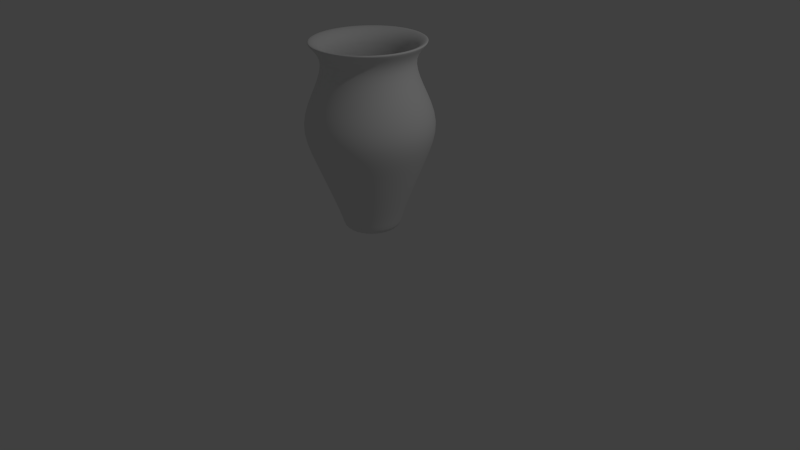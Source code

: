 # Source: vase.blend  (saved by Blender 2.74.0; exported with 4.5.12 LTS)
import bpy
from mathutils import Matrix  # noqa: F401  (used for matrix-valued properties, if any)

bpy.ops.wm.read_factory_settings(use_empty=True)
scene = bpy.context.scene
scene.name = 'Scene'

# ---- collections
col_collection_1 = bpy.data.collections.new('Collection 1'); scene.collection.children.link(col_collection_1)

# ---- world
world_world = bpy.data.worlds.new('World'); scene.world = world_world
world_world.color = (0.05088, 0.05088, 0.05088)
world_world.use_sun_shadow = False
world_world.sun_shadow_jitter_overblur = 0.0
world_world.cycles.sampling_method = 'MANUAL'
world_world.cycles.sample_map_resolution = 256

# ---- cameras
cam_camera = bpy.data.cameras.new('Camera')
cam_camera.clip_end = 100.0
cam_camera.lens = 35.0
cam_camera.sensor_width = 32.0
cam_camera.sensor_height = 18.0
cam_camera.ortho_scale = 7.314
cam_camera.dof.focus_distance = 0.0
cam_camera.dof.aperture_fstop = 128.0

# ---- lights
light_lamp = bpy.data.lights.new('Lamp', 'POINT')
light_lamp.transmission_factor = 0.0
light_lamp.cutoff_distance = 30.0
light_lamp.energy = 100.0
light_lamp.shadow_buffer_clip_start = 1.001
light_lamp.shadow_soft_size = 0.1
light_lamp.shadow_maximum_resolution = 0.006
light_lamp.use_absolute_resolution = True
light_lamp.cycles.use_multiple_importance_sampling = False

# ---- meshes
me_cylinder = bpy.data.meshes.new('Cylinder')
me_cylinder.from_pydata([(0.0, 1.0, -1.0), (0.0, 1.0, 1.0), (0.1951, 0.9808, -1.0), (0.1951, 0.9808, 1.0), (0.3827, 0.9239, -1.0), (0.3827, 0.9239, 1.0), (0.5556, 0.8315, -1.0), (0.5556, 0.8315, 1.0), (0.7071, 0.7071, -1.0), (0.7071, 0.7071, 1.0), (0.8315, 0.5556, -1.0), (0.8315, 0.5556, 1.0), (0.9239, 0.3827, -1.0), (0.9239, 0.3827, 1.0), (0.9808, 0.1951, -1.0), (0.9808, 0.1951, 1.0), (1.0, 7.55e-08, -1.0), (1.0, 7.55e-08, 1.0), (0.9808, -0.1951, -1.0), (0.9808, -0.1951, 1.0), (0.9239, -0.3827, -1.0), (0.9239, -0.3827, 1.0), (0.8315, -0.5556, -1.0), (0.8315, -0.5556, 1.0), (0.7071, -0.7071, -1.0), (0.7071, -0.7071, 1.0), (0.5556, -0.8315, -1.0), (0.5556, -0.8315, 1.0), (0.3827, -0.9239, -1.0), (0.3827, -0.9239, 1.0), (0.1951, -0.9808, -1.0), (0.1951, -0.9808, 1.0), (-3.258e-07, -1.0, -1.0), (-3.258e-07, -1.0, 1.0), (-0.1951, -0.9808, -1.0), (-0.1951, -0.9808, 1.0), (-0.3827, -0.9239, -1.0), (-0.3827, -0.9239, 1.0), (-0.5556, -0.8315, -1.0), (-0.5556, -0.8315, 1.0), (-0.7071, -0.7071, -1.0), (-0.7071, -0.7071, 1.0), (-0.8315, -0.5556, -1.0), (-0.8315, -0.5556, 1.0), (-0.9239, -0.3827, -1.0), (-0.9239, -0.3827, 1.0), (-0.9808, -0.1951, -1.0), (-0.9808, -0.1951, 1.0), (-1.0, 9.656e-07, -1.0), (-1.0, 9.656e-07, 1.0), (-0.9808, 0.1951, -1.0), (-0.9808, 0.1951, 1.0), (-0.9239, 0.3827, -1.0), (-0.9239, 0.3827, 1.0), (-0.8315, 0.5556, -1.0), (-0.8315, 0.5556, 1.0), (-0.7071, 0.7071, -1.0), (-0.7071, 0.7071, 1.0), (-0.5556, 0.8315, -1.0), (-0.5556, 0.8315, 1.0), (-0.3827, 0.9239, -1.0), (-0.3827, 0.9239, 1.0), (-0.1951, 0.9808, -1.0), (-0.1951, 0.9808, 1.0), (0.2827, 1.421, 8.822), (-7.005e-08, 1.449, 8.822), (0.5546, 1.339, 8.822), (0.8052, 1.205, 8.822), (1.025, 1.025, 8.822), (1.205, 0.8052, 8.822), (1.339, 0.5546, 8.822), (1.421, 0.2827, 8.822), (1.449, -1.861e-08, 8.822), (1.421, -0.2827, 8.822), (1.339, -0.5546, 8.822), (1.205, -0.8052, 8.822), (1.025, -1.025, 8.822), (0.8052, -1.205, 8.822), (0.5546, -1.339, 8.822), (0.2827, -1.421, 8.822), (-5.423e-07, -1.449, 8.822), (-0.2827, -1.421, 8.822), (-0.5546, -1.339, 8.822), (-0.8052, -1.205, 8.822), (-1.025, -1.025, 8.822), (-1.205, -0.8052, 8.822), (-1.339, -0.5546, 8.822), (-1.421, -0.2827, 8.822), (-1.449, 1.271e-06, 8.822), (-1.421, 0.2827, 8.822), (-1.339, 0.5546, 8.822), (-1.205, 0.8052, 8.822), (-1.025, 1.025, 8.822), (-0.8052, 1.205, 8.822), (-0.5546, 1.339, 8.822), (-0.2827, 1.421, 8.822), (0.3783, 1.902, 16.92), (-9.969e-08, 1.939, 16.92), (0.742, 1.791, 16.92), (1.077, 1.612, 16.92), (1.371, 1.371, 16.92), (1.612, 1.077, 16.92), (1.791, 0.742, 16.92), (1.902, 0.3783, 16.92), (1.939, -1.294e-07, 16.92), (1.902, -0.3783, 16.92), (1.791, -0.742, 16.92), (1.612, -1.077, 16.92), (1.371, -1.371, 16.92), (1.077, -1.612, 16.92), (0.742, -1.791, 16.92), (0.3783, -1.902, 16.92), (-7.315e-07, -1.939, 16.92), (-0.3783, -1.902, 16.92), (-0.742, -1.791, 16.92), (-1.077, -1.612, 16.92), (-1.371, -1.371, 16.92), (-1.612, -1.077, 16.92), (-1.791, -0.742, 16.92), (-1.902, -0.3783, 16.92), (-1.939, 1.596e-06, 16.92), (-1.902, 0.3783, 16.92), (-1.791, 0.742, 16.92), (-1.612, 1.077, 16.92), (-1.371, 1.371, 16.92), (-1.077, 1.612, 16.92), (-0.742, 1.791, 16.92), (-0.3783, 1.902, 16.92), (0.4695, 2.36, 25.0), (-1.546e-07, 2.406, 25.0), (0.9209, 2.223, 25.0), (1.337, 2.001, 25.0), (1.702, 1.702, 25.0), (2.001, 1.337, 25.0), (2.223, 0.9209, 25.0), (2.36, 0.4695, 25.0), (2.406, -2.288e-07, 25.0), (2.36, -0.4695, 25.0), (2.223, -0.9209, 25.0), (2.001, -1.337, 25.0), (1.702, -1.702, 25.0), (1.337, -2.001, 25.0), (0.9209, -2.223, 25.0), (0.4694, -2.36, 25.0), (-9.387e-07, -2.406, 25.0), (-0.4695, -2.36, 25.0), (-0.9209, -2.223, 25.0), (-1.337, -2.001, 25.0), (-1.702, -1.702, 25.0), (-2.001, -1.337, 25.0), (-2.223, -0.9209, 25.0), (-2.36, -0.4694, 25.0), (-2.406, 1.913e-06, 25.0), (-2.36, 0.4695, 25.0), (-2.223, 0.9209, 25.0), (-2.001, 1.337, 25.0), (-1.702, 1.702, 25.0), (-1.337, 2.001, 25.0), (-0.9209, 2.223, 25.0), (-0.4694, 2.36, 25.0), (0.3452, 1.735, 33.44), (-5.988e-08, 1.769, 33.44), (0.6771, 1.635, 33.44), (0.983, 1.471, 33.44), (1.251, 1.251, 33.44), (1.471, 0.983, 33.44), (1.635, 0.6771, 33.44), (1.735, 0.3452, 33.44), (1.769, -1.071e-07, 33.44), (1.735, -0.3452, 33.44), (1.635, -0.6771, 33.44), (1.471, -0.983, 33.44), (1.251, -1.251, 33.44), (0.983, -1.471, 33.44), (0.6771, -1.635, 33.44), (0.3452, -1.735, 33.44), (-6.364e-07, -1.769, 33.44), (-0.3452, -1.735, 33.44), (-0.6771, -1.635, 33.44), (-0.983, -1.471, 33.44), (-1.251, -1.251, 33.44), (-1.471, -0.983, 33.44), (-1.635, -0.6771, 33.44), (-1.735, -0.3452, 33.44), (-1.769, 1.468e-06, 33.44), (-1.735, 0.3452, 33.44), (-1.635, 0.6771, 33.44), (-1.471, 0.983, 33.44), (-1.251, 1.251, 33.44), (-0.983, 1.471, 33.44), (-0.6771, 1.635, 33.44), (-0.3452, 1.735, 33.44), (0.2817, 1.416, 40.06), (-1.103e-07, 1.444, 40.06), (0.5525, 1.334, 40.06), (0.8022, 1.201, 40.06), (1.021, 1.021, 40.06), (1.201, 0.8022, 40.06), (1.334, 0.5525, 40.06), (1.416, 0.2817, 40.06), (1.444, -3.738e-08, 40.06), (1.416, -0.2817, 40.06), (1.334, -0.5525, 40.06), (1.201, -0.8022, 40.06), (1.021, -1.021, 40.06), (0.8022, -1.201, 40.06), (0.5525, -1.334, 40.06), (0.2817, -1.416, 40.06), (-5.808e-07, -1.444, 40.06), (-0.2817, -1.416, 40.06), (-0.5525, -1.334, 40.06), (-0.8022, -1.201, 40.06), (-1.021, -1.021, 40.06), (-1.201, -0.8022, 40.06), (-1.334, -0.5525, 40.06), (-1.416, -0.2817, 40.06), (-1.444, 1.248e-06, 40.06), (-1.416, 0.2817, 40.06), (-1.334, 0.5525, 40.06), (-1.201, 0.8022, 40.06), (-1.021, 1.021, 40.06), (-0.8022, 1.201, 40.06), (-0.5525, 1.334, 40.06), (-0.2817, 1.416, 40.06), (0.4096, 2.059, 43.76), (-1.92e-07, 2.099, 43.76), (0.8034, 1.94, 43.76), (1.166, 1.746, 43.76), (1.484, 1.484, 43.76), (1.746, 1.166, 43.76), (1.94, 0.8034, 43.76), (2.059, 0.4096, 43.76), (2.099, -1.524e-07, 43.76), (2.059, -0.4096, 43.76), (1.94, -0.8034, 43.76), (1.746, -1.166, 43.76), (1.484, -1.484, 43.76), (1.166, -1.746, 43.76), (0.8034, -1.94, 43.76), (0.4096, -2.059, 43.76), (-8.761e-07, -2.099, 43.76), (-0.4096, -2.059, 43.76), (-0.8034, -1.94, 43.76), (-1.166, -1.746, 43.76), (-1.484, -1.484, 43.76), (-1.746, -1.166, 43.76), (-1.94, -0.8034, 43.76), (-2.059, -0.4096, 43.76), (-2.099, 1.716e-06, 43.76), (-2.059, 0.4096, 43.76), (-1.94, 0.8034, 43.76), (-1.746, 1.166, 43.76), (-1.484, 1.484, 43.76), (-1.166, 1.746, 43.76), (-0.8034, 1.94, 43.76), (-0.4096, 2.059, 43.76), (0.357, 1.795, 43.76), (-1.496e-07, 1.83, 43.76), (0.7003, 1.691, 43.76), (1.017, 1.522, 43.76), (1.294, 1.294, 43.76), (1.522, 1.017, 43.76), (1.691, 0.7003, 43.76), (1.795, 0.357, 43.76), (1.83, -9.749e-08, 43.76), (1.795, -0.357, 43.76), (1.691, -0.7003, 43.76), (1.522, -1.017, 43.76), (1.294, -1.294, 43.76), (1.017, -1.522, 43.76), (0.7003, -1.691, 43.76), (0.357, -1.795, 43.76), (-7.458e-07, -1.83, 43.76), (-0.357, -1.795, 43.76), (-0.7003, -1.691, 43.76), (-1.017, -1.522, 43.76), (-1.294, -1.294, 43.76), (-1.522, -1.017, 43.76), (-1.691, -0.7003, 43.76), (-1.795, -0.357, 43.76), (-1.83, 1.531e-06, 43.76), (-1.795, 0.357, 43.76), (-1.691, 0.7003, 43.76), (-1.522, 1.017, 43.76), (-1.294, 1.294, 43.76), (-1.017, 1.522, 43.76), (-0.7003, 1.691, 43.76), (-0.357, 1.795, 43.76), (0.2458, 1.236, 40.27), (-2.268e-07, 1.26, 40.27), (0.4822, 1.164, 40.27), (0.7001, 1.048, 40.27), (0.8911, 0.8911, 40.27), (1.048, 0.7001, 40.27), (1.164, 0.4822, 40.27), (1.236, 0.2458, 40.27), (1.26, 3.03e-08, 40.27), (1.236, -0.2458, 40.27), (1.164, -0.4822, 40.27), (1.048, -0.7001, 40.27), (0.8911, -0.8911, 40.27), (0.7001, -1.048, 40.27), (0.4822, -1.164, 40.27), (0.2458, -1.236, 40.27), (-6.375e-07, -1.26, 40.27), (-0.2458, -1.236, 40.27), (-0.4822, -1.164, 40.27), (-0.7001, -1.048, 40.27), (-0.8911, -0.8911, 40.27), (-1.048, -0.7001, 40.27), (-1.164, -0.4822, 40.27), (-1.236, -0.2458, 40.27), (-1.26, 1.152e-06, 40.27), (-1.236, 0.2458, 40.27), (-1.164, 0.4822, 40.27), (-1.048, 0.7001, 40.27), (-0.8911, 0.8911, 40.27), (-0.7001, 1.048, 40.27), (-0.4822, 1.164, 40.27), (-0.2458, 1.236, 40.27), (0.4152, 2.087, 24.15), (-4.903e-07, 2.128, 24.15), (0.8144, 1.966, 24.15), (1.182, 1.77, 24.15), (1.505, 1.505, 24.15), (1.77, 1.182, 24.15), (1.966, 0.8144, 24.15), (2.087, 0.4152, 24.15), (2.128, -1.567e-07, 24.15), (2.087, -0.4152, 24.15), (1.966, -0.8144, 24.15), (1.77, -1.182, 24.15), (1.505, -1.505, 24.15), (1.182, -1.77, 24.15), (0.8144, -1.966, 24.15), (0.4152, -2.087, 24.15), (-1.184e-06, -2.128, 24.15), (-0.4152, -2.087, 24.15), (-0.8144, -1.966, 24.15), (-1.182, -1.77, 24.15), (-1.505, -1.505, 24.15), (-1.77, -1.182, 24.15), (-1.966, -0.8144, 24.15), (-2.087, -0.4152, 24.15), (-2.128, 1.738e-06, 24.15), (-2.087, 0.4152, 24.15), (-1.966, 0.8144, 24.15), (-1.77, 1.182, 24.15), (-1.505, 1.505, 24.15), (-1.182, 1.77, 24.15), (-0.8144, 1.966, 24.15), (-0.4152, 2.087, 24.15), (0.1924, 0.9674, 4.753), (-6.959e-07, 0.9863, 4.753), (0.3775, 0.9113, 4.753), (0.548, 0.8201, 4.753), (0.6975, 0.6975, 4.753), (0.8201, 0.548, 4.753), (0.9113, 0.3775, 4.753), (0.9674, 0.1924, 4.753), (0.9863, 4.73e-08, 4.753), (0.9674, -0.1924, 4.753), (0.9113, -0.3775, 4.753), (0.8201, -0.548, 4.753), (0.6975, -0.6975, 4.753), (0.548, -0.8201, 4.753), (0.3775, -0.9113, 4.753), (0.1924, -0.9674, 4.753), (-1.017e-06, -0.9863, 4.753), (-0.1924, -0.9674, 4.753), (-0.3775, -0.9113, 4.753), (-0.548, -0.8201, 4.753), (-0.6975, -0.6975, 4.753), (-0.8201, -0.548, 4.753), (-0.9113, -0.3775, 4.753), (-0.9674, -0.1924, 4.753), (-0.9863, 9.253e-07, 4.753), (-0.9674, 0.1924, 4.753), (-0.9113, 0.3775, 4.753), (-0.8201, 0.548, 4.753), (-0.6975, 0.6975, 4.753), (-0.548, 0.8201, 4.753), (-0.3775, 0.9113, 4.753), (-0.1924, 0.9674, 4.753)], [], [(0, 1, 3, 2), (2, 3, 5, 4), (4, 5, 7, 6), (6, 7, 9, 8), (8, 9, 11, 10), (10, 11, 13, 12), (12, 13, 15, 14), (14, 15, 17, 16), (16, 17, 19, 18), (18, 19, 21, 20), (20, 21, 23, 22), (22, 23, 25, 24), (24, 25, 27, 26), (26, 27, 29, 28), (28, 29, 31, 30), (30, 31, 33, 32), (32, 33, 35, 34), (34, 35, 37, 36), (36, 37, 39, 38), (38, 39, 41, 40), (40, 41, 43, 42), (42, 43, 45, 44), (44, 45, 47, 46), (46, 47, 49, 48), (48, 49, 51, 50), (50, 51, 53, 52), (52, 53, 55, 54), (54, 55, 57, 56), (56, 57, 59, 58), (58, 59, 61, 60), (63, 61, 94, 95), (62, 63, 1, 0), (60, 61, 63, 62), (0, 2, 4, 6, 8, 10, 12, 14, 16, 18, 20, 22, 24, 26, 28, 30, 32, 34, 36, 38, 40, 42, 44, 46, 48, 50, 52, 54, 56, 58, 60, 62), (94, 93, 125, 126), (41, 39, 83, 84), (19, 17, 72, 73), (47, 45, 86, 87), (25, 23, 75, 76), (53, 51, 89, 90), (9, 7, 67, 68), (31, 29, 78, 79), (59, 57, 92, 93), (37, 35, 81, 82), (15, 13, 70, 71), (1, 63, 95, 65), (43, 41, 84, 85), (21, 19, 73, 74), (49, 47, 87, 88), (5, 3, 64, 66), (27, 25, 76, 77), (55, 53, 90, 91), (11, 9, 68, 69), (33, 31, 79, 80), (61, 59, 93, 94), (39, 37, 82, 83), (3, 1, 65, 64), (17, 15, 71, 72), (45, 43, 85, 86), (23, 21, 74, 75), (51, 49, 88, 89), (7, 5, 66, 67), (29, 27, 77, 78), (57, 55, 91, 92), (35, 33, 80, 81), (13, 11, 69, 70), (97, 127, 159, 129), (83, 82, 114, 115), (72, 71, 103, 104), (92, 91, 123, 124), (81, 80, 112, 113), (70, 69, 101, 102), (90, 89, 121, 122), (68, 67, 99, 100), (79, 78, 110, 111), (88, 87, 119, 120), (66, 64, 96, 98), (77, 76, 108, 109), (86, 85, 117, 118), (75, 74, 106, 107), (95, 94, 126, 127), (84, 83, 115, 116), (73, 72, 104, 105), (93, 92, 124, 125), (82, 81, 113, 114), (71, 70, 102, 103), (91, 90, 122, 123), (69, 68, 100, 101), (80, 79, 111, 112), (89, 88, 120, 121), (67, 66, 98, 99), (78, 77, 109, 110), (87, 86, 118, 119), (64, 65, 97, 96), (76, 75, 107, 108), (65, 95, 127, 97), (85, 84, 116, 117), (74, 73, 105, 106), (151, 150, 182, 183), (117, 116, 148, 149), (106, 105, 137, 138), (126, 125, 157, 158), (115, 114, 146, 147), (104, 103, 135, 136), (124, 123, 155, 156), (113, 112, 144, 145), (102, 101, 133, 134), (122, 121, 153, 154), (100, 99, 131, 132), (111, 110, 142, 143), (120, 119, 151, 152), (98, 96, 128, 130), (109, 108, 140, 141), (118, 117, 149, 150), (107, 106, 138, 139), (127, 126, 158, 159), (116, 115, 147, 148), (105, 104, 136, 137), (125, 124, 156, 157), (114, 113, 145, 146), (103, 102, 134, 135), (123, 122, 154, 155), (101, 100, 132, 133), (112, 111, 143, 144), (121, 120, 152, 153), (99, 98, 130, 131), (110, 109, 141, 142), (119, 118, 150, 151), (96, 97, 129, 128), (108, 107, 139, 140), (185, 184, 216, 217), (128, 129, 161, 160), (140, 139, 171, 172), (129, 159, 191, 161), (149, 148, 180, 181), (138, 137, 169, 170), (158, 157, 189, 190), (147, 146, 178, 179), (136, 135, 167, 168), (156, 155, 187, 188), (145, 144, 176, 177), (134, 133, 165, 166), (154, 153, 185, 186), (132, 131, 163, 164), (143, 142, 174, 175), (152, 151, 183, 184), (130, 128, 160, 162), (141, 140, 172, 173), (150, 149, 181, 182), (139, 138, 170, 171), (159, 158, 190, 191), (148, 147, 179, 180), (137, 136, 168, 169), (157, 156, 188, 189), (146, 145, 177, 178), (135, 134, 166, 167), (155, 154, 186, 187), (133, 132, 164, 165), (144, 143, 175, 176), (153, 152, 184, 185), (131, 130, 162, 163), (142, 141, 173, 174), (219, 218, 250, 251), (163, 162, 194, 195), (174, 173, 205, 206), (183, 182, 214, 215), (160, 161, 193, 192), (172, 171, 203, 204), (161, 191, 223, 193), (181, 180, 212, 213), (170, 169, 201, 202), (190, 189, 221, 222), (179, 178, 210, 211), (168, 167, 199, 200), (188, 187, 219, 220), (177, 176, 208, 209), (166, 165, 197, 198), (186, 185, 217, 218), (164, 163, 195, 196), (175, 174, 206, 207), (184, 183, 215, 216), (162, 160, 192, 194), (173, 172, 204, 205), (182, 181, 213, 214), (171, 170, 202, 203), (191, 190, 222, 223), (180, 179, 211, 212), (169, 168, 200, 201), (189, 188, 220, 221), (178, 177, 209, 210), (167, 166, 198, 199), (187, 186, 218, 219), (165, 164, 196, 197), (176, 175, 207, 208), (253, 252, 284, 285), (197, 196, 228, 229), (208, 207, 239, 240), (217, 216, 248, 249), (195, 194, 226, 227), (206, 205, 237, 238), (215, 214, 246, 247), (192, 193, 225, 224), (204, 203, 235, 236), (193, 223, 255, 225), (213, 212, 244, 245), (202, 201, 233, 234), (222, 221, 253, 254), (211, 210, 242, 243), (200, 199, 231, 232), (220, 219, 251, 252), (209, 208, 240, 241), (198, 197, 229, 230), (218, 217, 249, 250), (196, 195, 227, 228), (207, 206, 238, 239), (216, 215, 247, 248), (194, 192, 224, 226), (205, 204, 236, 237), (214, 213, 245, 246), (203, 202, 234, 235), (223, 222, 254, 255), (212, 211, 243, 244), (201, 200, 232, 233), (221, 220, 252, 253), (210, 209, 241, 242), (199, 198, 230, 231), (287, 286, 318, 319), (242, 241, 273, 274), (231, 230, 262, 263), (251, 250, 282, 283), (229, 228, 260, 261), (240, 239, 271, 272), (249, 248, 280, 281), (227, 226, 258, 259), (238, 237, 269, 270), (247, 246, 278, 279), (224, 225, 257, 256), (236, 235, 267, 268), (225, 255, 287, 257), (245, 244, 276, 277), (234, 233, 265, 266), (254, 253, 285, 286), (243, 242, 274, 275), (232, 231, 263, 264), (252, 251, 283, 284), (241, 240, 272, 273), (230, 229, 261, 262), (250, 249, 281, 282), (228, 227, 259, 260), (239, 238, 270, 271), (248, 247, 279, 280), (226, 224, 256, 258), (237, 236, 268, 269), (246, 245, 277, 278), (235, 234, 266, 267), (255, 254, 286, 287), (244, 243, 275, 276), (233, 232, 264, 265), (310, 309, 341, 342), (276, 275, 307, 308), (265, 264, 296, 297), (285, 284, 316, 317), (274, 273, 305, 306), (263, 262, 294, 295), (283, 282, 314, 315), (261, 260, 292, 293), (272, 271, 303, 304), (281, 280, 312, 313), (259, 258, 290, 291), (270, 269, 301, 302), (279, 278, 310, 311), (256, 257, 289, 288), (268, 267, 299, 300), (257, 287, 319, 289), (277, 276, 308, 309), (266, 265, 297, 298), (286, 285, 317, 318), (275, 274, 306, 307), (264, 263, 295, 296), (284, 283, 315, 316), (273, 272, 304, 305), (262, 261, 293, 294), (282, 281, 313, 314), (260, 259, 291, 292), (271, 270, 302, 303), (280, 279, 311, 312), (258, 256, 288, 290), (269, 268, 300, 301), (278, 277, 309, 310), (267, 266, 298, 299), (344, 343, 375, 376), (299, 298, 330, 331), (319, 318, 350, 351), (308, 307, 339, 340), (297, 296, 328, 329), (317, 316, 348, 349), (306, 305, 337, 338), (295, 294, 326, 327), (315, 314, 346, 347), (293, 292, 324, 325), (304, 303, 335, 336), (313, 312, 344, 345), (291, 290, 322, 323), (302, 301, 333, 334), (311, 310, 342, 343), (288, 289, 321, 320), (300, 299, 331, 332), (289, 319, 351, 321), (309, 308, 340, 341), (298, 297, 329, 330), (318, 317, 349, 350), (307, 306, 338, 339), (296, 295, 327, 328), (316, 315, 347, 348), (305, 304, 336, 337), (294, 293, 325, 326), (314, 313, 345, 346), (292, 291, 323, 324), (303, 302, 334, 335), (312, 311, 343, 344), (290, 288, 320, 322), (301, 300, 332, 333), (352, 353, 383, 382, 381, 380, 379, 378, 377, 376, 375, 374, 373, 372, 371, 370, 369, 368, 367, 366, 365, 364, 363, 362, 361, 360, 359, 358, 357, 356, 355, 354), (322, 320, 352, 354), (333, 332, 364, 365), (342, 341, 373, 374), (331, 330, 362, 363), (351, 350, 382, 383), (340, 339, 371, 372), (329, 328, 360, 361), (349, 348, 380, 381), (338, 337, 369, 370), (327, 326, 358, 359), (347, 346, 378, 379), (325, 324, 356, 357), (336, 335, 367, 368), (345, 344, 376, 377), (323, 322, 354, 355), (334, 333, 365, 366), (343, 342, 374, 375), (320, 321, 353, 352), (332, 331, 363, 364), (321, 351, 383, 353), (341, 340, 372, 373), (330, 329, 361, 362), (350, 349, 381, 382), (339, 338, 370, 371), (328, 327, 359, 360), (348, 347, 379, 380), (337, 336, 368, 369), (326, 325, 357, 358), (346, 345, 377, 378), (324, 323, 355, 356), (335, 334, 366, 367)])
me_cylinder.polygons.foreach_set('use_smooth', [True] * 354)
me_cylinder.use_remesh_preserve_volume = False
me_cylinder.use_remesh_preserve_attributes = False
me_cylinder.use_mirror_vertex_groups = False
me_cylinder.update()

# ---- objects
ob_cylinder = bpy.data.objects.new('Cylinder', me_cylinder)
ob_lamp = bpy.data.objects.new('Lamp', light_lamp)
ob_camera = bpy.data.objects.new('Camera', cam_camera)

# ---- transforms, parenting, visibility, modifiers, constraints
ob_cylinder.location = (0.0, 0.0, 0.4703)
ob_cylinder.scale = (0.3555, 0.3555, 0.05311)
ob_cylinder.lineart.crease_threshold = 0.0
_m = ob_cylinder.modifiers.new('Subsurf', 'SUBSURF')
_m.uv_smooth = 'PRESERVE_CORNERS'
_m.quality = 2
_m.levels = 3
_m.show_only_control_edges = False
ob_lamp.location = (4.076, 1.005, 5.904)
ob_lamp.rotation_euler = (0.6503, 0.05522, 1.866)
ob_lamp.lock_rotations_4d = False
ob_lamp.empty_display_type = 'ARROWS'
ob_lamp.color = (0.0, 0.0, 0.0, 0.0)
ob_lamp.lineart.crease_threshold = 0.0
ob_camera.location = (7.481, -6.508, 5.344)
ob_camera.rotation_euler = (1.109, 0.01082, 0.8149)
ob_camera.lock_rotations_4d = False
ob_camera.empty_display_type = 'ARROWS'
ob_camera.color = (0.0, 0.0, 0.0, 0.0)
ob_camera.display_type = 'WIRE'
ob_camera.lineart.crease_threshold = 0.0

# ---- collection membership
col_collection_1.objects.link(ob_cylinder)
col_collection_1.objects.link(ob_lamp)
col_collection_1.objects.link(ob_camera)

# ---- scene / render settings (as saved in the file)
scene.camera = ob_camera
scene.frame_start = 1; scene.frame_end = 250; scene.frame_set(1)
scene.render.engine = 'BLENDER_EEVEE_NEXT'
scene.render.resolution_percentage = 50
scene.render.dither_intensity = 0.0
scene.cycles.use_denoising = False
scene.cycles.samples = 10
scene.cycles.sampling_pattern = 'TABULATED_SOBOL'
scene.cycles.light_sampling_threshold = 0.0
scene.cycles.use_adaptive_sampling = False
scene.cycles.use_light_tree = False
scene.cycles.blur_glossy = 0.0
scene.cycles.pixel_filter_type = 'GAUSSIAN'
scene.cycles.sample_clamp_indirect = 0.0
scene.view_settings.view_transform = 'Standard'
bpy.context.view_layer.update()
